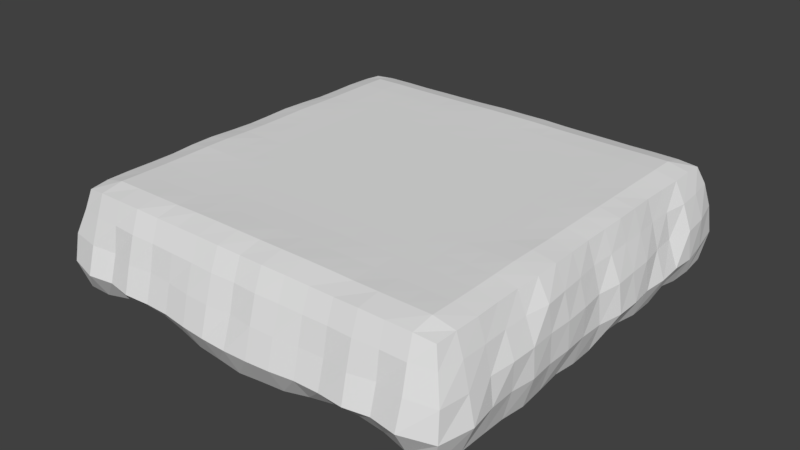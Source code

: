 # Source: Island.blend  (saved by Blender 2.78.0; exported with 4.5.12 LTS)
import bpy
from mathutils import Matrix  # noqa: F401  (used for matrix-valued properties, if any)

bpy.ops.wm.read_factory_settings(use_empty=True)
scene = bpy.context.scene
scene.name = 'Scene'

# ---- collections
col_collection_1 = bpy.data.collections.new('Collection 1'); scene.collection.children.link(col_collection_1)

# ---- world
world_world = bpy.data.worlds.new('World'); scene.world = world_world
world_world.color = (0.05088, 0.05088, 0.05088)
world_world.use_sun_shadow = False
world_world.sun_shadow_jitter_overblur = 0.0
world_world.cycles.sampling_method = 'MANUAL'

# ---- meshes
me_plane = bpy.data.meshes.new('Plane')
me_plane.from_pydata([(-1.002, -1.017, -0.01952), (1.002, -1.017, -0.01952), (-1.013, 1.036, -0.03584), (1.013, 1.036, -0.03584), (-0.9712, -0.9744, 0.4688), (0.9712, -0.9744, 0.4688), (-0.9755, 0.973, 0.465), (0.9755, 0.973, 0.465), (-0.8741, -1.022, -0.01484), (-0.75, -1.001, 0.0006373), (-0.626, -0.9972, 0.01143), (-0.5001, -0.9988, 0.006848), (-0.3765, -1.009, -0.01075), (-0.2492, -1.025, -0.0314), (-0.1256, -1.03, -0.03901), (0.0, -1.033, -0.05114), (0.1256, -1.03, -0.03901), (0.2492, -1.025, -0.0314), (0.3765, -1.009, -0.01075), (0.5001, -0.9988, 0.006848), (0.626, -0.9972, 0.01143), (0.75, -1.001, 0.0006373), (0.8741, -1.022, -0.01484), (0.8797, 1.03, -0.02355), (0.7494, 1.029, -0.02436), (0.6245, 1.032, -0.02626), (0.5006, 1.031, -0.02435), (0.3732, 1.033, -0.02975), (0.2495, 1.03, -0.02707), (0.128, 1.046, -0.04304), (0.0, 1.052, -0.05162), (-0.128, 1.046, -0.04304), (-0.2495, 1.03, -0.02707), (-0.3732, 1.033, -0.02975), (-0.5006, 1.031, -0.02435), (-0.6245, 1.032, -0.02626), (-0.7494, 1.029, -0.02436), (-0.8797, 1.03, -0.02355), (-0.8735, -0.9856, 0.4817), (-0.7497, -0.9905, 0.4855), (-0.6245, -0.9906, 0.4866), (-0.4998, -0.986, 0.4815), (-0.375, -0.9846, 0.4806), (-0.25, -0.9859, 0.4824), (-0.125, -0.9885, 0.4831), (1.156e-05, -0.9848, 0.48), (0.125, -0.9885, 0.4831), (0.25, -0.9859, 0.4824), (0.375, -0.9846, 0.4806), (0.4998, -0.986, 0.4815), (0.6245, -0.9906, 0.4866), (0.7497, -0.9905, 0.4855), (0.8735, -0.9856, 0.4817), (0.8742, 0.9778, 0.4728), (0.7501, 0.9801, 0.473), (0.6249, 0.9779, 0.4729), (0.5001, 0.9808, 0.4733), (0.375, 0.9814, 0.4739), (0.25, 0.9812, 0.4754), (0.1249, 0.9841, 0.478), (0.0, 0.9826, 0.4778), (-0.1249, 0.9841, 0.478), (-0.25, 0.9812, 0.4754), (-0.375, 0.9814, 0.4739), (-0.5001, 0.9808, 0.4733), (-0.6249, 0.9779, 0.4729), (-0.7501, 0.9801, 0.473), (-0.8742, 0.9778, 0.4728), (-1.025, 0.8904, -0.03838), (-1.028, 0.7534, -0.0275), (-1.018, 0.6261, -0.00835), (-1.032, 0.502, -0.02793), (-1.029, 0.3751, -0.03347), (-1.021, 0.2494, -0.01634), (-1.017, 0.1247, -0.01309), (-1.026, 0.000734, -0.03318), (-1.028, -0.1243, -0.03295), (-1.024, -0.2496, -0.02), (-1.028, -0.3736, -0.03014), (-1.035, -0.5003, -0.03321), (-1.024, -0.6253, -0.02755), (-1.023, -0.751, -0.02598), (-1.024, -0.8833, -0.0237), (1.024, -0.8833, -0.0237), (1.023, -0.751, -0.02598), (1.024, -0.6253, -0.02755), (1.035, -0.5003, -0.03321), (1.028, -0.3736, -0.03014), (1.024, -0.2496, -0.02), (1.028, -0.1243, -0.03295), (1.026, 0.000734, -0.03318), (1.017, 0.1247, -0.01309), (1.021, 0.2494, -0.01634), (1.029, 0.3751, -0.03347), (1.032, 0.502, -0.02793), (1.018, 0.6261, -0.00835), (1.028, 0.7534, -0.0275), (1.025, 0.8904, -0.03838), (-0.9775, 0.8731, 0.473), (-0.9821, 0.7499, 0.4742), (-0.9785, 0.625, 0.4746), (-0.9766, 0.5, 0.4754), (-0.9816, 0.3751, 0.4791), (-0.9853, 0.2501, 0.4815), (-0.9826, 0.125, 0.4792), (-0.9808, 7.046e-05, 0.4778), (-0.9851, -0.1251, 0.4795), (-0.9895, -0.2506, 0.4832), (-0.99, -0.3758, 0.4813), (-0.9809, -0.5, 0.4792), (-0.9806, -0.6249, 0.4787), (-0.9831, -0.7499, 0.4782), (-0.9802, -0.8744, 0.4775), (0.9802, -0.8744, 0.4775), (0.9831, -0.7499, 0.4782), (0.9806, -0.6249, 0.4787), (0.9809, -0.5, 0.4792), (0.99, -0.3758, 0.4813), (0.9895, -0.2506, 0.4832), (0.9851, -0.1251, 0.4795), (0.9808, 7.046e-05, 0.4778), (0.9826, 0.125, 0.4792), (0.9853, 0.2501, 0.4815), (0.9816, 0.3751, 0.4791), (0.9766, 0.5, 0.4754), (0.9785, 0.625, 0.4746), (0.9821, 0.7499, 0.4742), (0.9775, 0.8731, 0.473), (-0.8748, -0.8764, 0.5015), (-0.8753, -0.7503, 0.5004), (-0.875, -0.625, 0.5002), (-0.8751, -0.5, 0.5015), (-0.8752, -0.3751, 0.5037), (-0.877, -0.2502, 0.5033), (-0.8755, -0.125, 0.5003), (-0.8746, 2.883e-05, 0.4995), (-0.8752, 0.125, 0.5001), (-0.8763, 0.25, 0.5011), (-0.8752, 0.375, 0.5001), (-0.8737, 0.5, 0.4987), (-0.8739, 0.625, 0.4987), (-0.8743, 0.75, 0.4989), (-0.8735, 0.8731, 0.4972), (-0.7501, -0.8774, 0.5026), (-0.7501, -0.7503, 0.5005), (-0.7502, -0.625, 0.5002), (-0.7502, -0.5, 0.5006), (-0.7501, -0.375, 0.5016), (-0.7504, -0.25, 0.5008), (-0.7501, -0.125, 0.5002), (-0.7501, 3.824e-06, 0.5002), (-0.7501, 0.125, 0.5002), (-0.7503, 0.25, 0.5003), (-0.7502, 0.375, 0.5002), (-0.75, 0.5, 0.5), (-0.7501, 0.625, 0.5001), (-0.75, 0.75, 0.5001), (-0.75, 0.8739, 0.4985), (-0.6248, -0.8778, 0.5033), (-0.625, -0.7504, 0.5005), (-0.625, -0.625, 0.5), (-0.625, -0.5, 0.5), (-0.625, -0.375, 0.5002), (-0.625, -0.25, 0.5), (-0.625, -0.125, 0.5), (-0.625, 0.0, 0.5), (-0.625, 0.125, 0.5), (-0.625, 0.25, 0.5), (-0.625, 0.375, 0.5), (-0.625, 0.5, 0.5), (-0.625, 0.625, 0.5), (-0.625, 0.75, 0.5), (-0.625, 0.8733, 0.4982), (-0.5, -0.8757, 0.5022), (-0.5, -0.7501, 0.5006), (-0.5, -0.625, 0.5), (-0.5, -0.5, 0.5), (-0.5, -0.375, 0.5), (-0.5, -0.25, 0.5), (-0.5, -0.125, 0.5), (-0.5, 0.0, 0.5), (-0.5, 0.125, 0.5), (-0.5, 0.25, 0.5), (-0.5, 0.375, 0.5), (-0.5, 0.5, 0.5), (-0.5, 0.625, 0.5), (-0.5, 0.75, 0.5001), (-0.5, 0.8738, 0.4984), (-0.375, -0.8752, 0.5044), (-0.375, -0.7501, 0.5018), (-0.375, -0.625, 0.5002), (-0.375, -0.5, 0.5), (-0.375, -0.375, 0.5), (-0.375, -0.25, 0.5), (-0.375, -0.125, 0.5), (-0.375, 0.0, 0.5), (-0.375, 0.125, 0.5), (-0.375, 0.25, 0.5), (-0.375, 0.375, 0.5), (-0.375, 0.5, 0.5), (-0.375, 0.625, 0.5), (-0.375, 0.75, 0.5002), (-0.375, 0.874, 0.4989), (-0.25, -0.8759, 0.5059), (-0.25, -0.7502, 0.5022), (-0.25, -0.625, 0.5002), (-0.25, -0.5, 0.5), (-0.25, -0.375, 0.5), (-0.25, -0.25, 0.5), (-0.25, -0.125, 0.5), (-0.25, 0.0, 0.5), (-0.25, 0.125, 0.5), (-0.25, 0.25, 0.5), (-0.25, 0.375, 0.5), (-0.25, 0.5, 0.5), (-0.25, 0.625, 0.5001), (-0.25, 0.75, 0.5005), (-0.25, 0.8741, 0.5), (-0.125, -0.8767, 0.5061), (-0.125, -0.7503, 0.5027), (-0.125, -0.625, 0.5004), (-0.125, -0.5, 0.5), (-0.125, -0.375, 0.5), (-0.125, -0.25, 0.5), (-0.125, -0.125, 0.5), (-0.125, 0.0, 0.5), (-0.125, 0.125, 0.5), (-0.125, 0.25, 0.5), (-0.125, 0.375, 0.5), (-0.125, 0.5, 0.5), (-0.125, 0.625, 0.5), (-0.125, 0.7502, 0.5007), (-0.125, 0.8754, 0.5016), (2.638e-05, -0.8747, 0.5043), (1.354e-05, -0.7499, 0.5027), (2.553e-06, -0.625, 0.5006), (1.136e-07, -0.5, 0.5), (0.0, -0.375, 0.5), (0.0, -0.25, 0.5), (0.0, -0.125, 0.5), (0.0, 0.0, 0.5), (0.0, 0.125, 0.5), (0.0, 0.25, 0.5), (0.0, 0.375, 0.5), (0.0, 0.5, 0.5), (0.0, 0.625, 0.5002), (0.0, 0.75, 0.5013), (0.0, 0.8744, 0.5023), (0.125, -0.8767, 0.5061), (0.125, -0.7503, 0.5027), (0.125, -0.625, 0.5004), (0.125, -0.5, 0.5), (0.125, -0.375, 0.5), (0.125, -0.25, 0.5), (0.125, -0.125, 0.5), (0.125, 0.0, 0.5), (0.125, 0.125, 0.5), (0.125, 0.25, 0.5), (0.125, 0.375, 0.5), (0.125, 0.5, 0.5), (0.125, 0.625, 0.5), (0.125, 0.7502, 0.5007), (0.125, 0.8754, 0.5016), (0.25, -0.8759, 0.5059), (0.25, -0.7502, 0.5022), (0.25, -0.625, 0.5002), (0.25, -0.5, 0.5), (0.25, -0.375, 0.5), (0.25, -0.25, 0.5), (0.25, -0.125, 0.5), (0.25, 0.0, 0.5), (0.25, 0.125, 0.5), (0.25, 0.25, 0.5), (0.25, 0.375, 0.5), (0.25, 0.5, 0.5), (0.25, 0.625, 0.5001), (0.25, 0.75, 0.5005), (0.25, 0.8741, 0.5), (0.375, -0.8752, 0.5044), (0.375, -0.7501, 0.5018), (0.375, -0.625, 0.5002), (0.375, -0.5, 0.5), (0.375, -0.375, 0.5), (0.375, -0.25, 0.5), (0.375, -0.125, 0.5), (0.375, 0.0, 0.5), (0.375, 0.125, 0.5), (0.375, 0.25, 0.5), (0.375, 0.375, 0.5), (0.375, 0.5, 0.5), (0.375, 0.625, 0.5), (0.375, 0.75, 0.5002), (0.375, 0.874, 0.4989), (0.5, -0.8757, 0.5022), (0.5, -0.7501, 0.5006), (0.5, -0.625, 0.5), (0.5, -0.5, 0.5), (0.5, -0.375, 0.5), (0.5, -0.25, 0.5), (0.5, -0.125, 0.5), (0.5, 0.0, 0.5), (0.5, 0.125, 0.5), (0.5, 0.25, 0.5), (0.5, 0.375, 0.5), (0.5, 0.5, 0.5), (0.5, 0.625, 0.5), (0.5, 0.75, 0.5001), (0.5, 0.8738, 0.4984), (0.6248, -0.8778, 0.5033), (0.625, -0.7504, 0.5005), (0.625, -0.625, 0.5), (0.625, -0.5, 0.5), (0.625, -0.375, 0.5002), (0.625, -0.25, 0.5), (0.625, -0.125, 0.5), (0.625, 0.0, 0.5), (0.625, 0.125, 0.5), (0.625, 0.25, 0.5), (0.625, 0.375, 0.5), (0.625, 0.5, 0.5), (0.625, 0.625, 0.5), (0.625, 0.75, 0.5), (0.625, 0.8733, 0.4982), (0.7501, -0.8774, 0.5026), (0.7501, -0.7503, 0.5005), (0.7502, -0.625, 0.5002), (0.7502, -0.5, 0.5006), (0.7501, -0.375, 0.5016), (0.7504, -0.25, 0.5008), (0.7501, -0.125, 0.5002), (0.7501, 3.824e-06, 0.5002), (0.7501, 0.125, 0.5002), (0.7503, 0.25, 0.5003), (0.7502, 0.375, 0.5002), (0.75, 0.5, 0.5), (0.7501, 0.625, 0.5001), (0.75, 0.75, 0.5001), (0.75, 0.8739, 0.4985), (0.8748, -0.8764, 0.5015), (0.8753, -0.7503, 0.5004), (0.875, -0.625, 0.5002), (0.8751, -0.5, 0.5015), (0.8752, -0.3751, 0.5037), (0.877, -0.2502, 0.5033), (0.8755, -0.125, 0.5003), (0.8746, 2.883e-05, 0.4995), (0.8752, 0.125, 0.5001), (0.8763, 0.25, 0.5011), (0.8752, 0.375, 0.5001), (0.8737, 0.5, 0.4987), (0.8739, 0.625, 0.4987), (0.8743, 0.75, 0.4989), (0.8735, 0.8731, 0.4972), (-0.8821, 0.882, -0.03482), (-0.8816, 0.7508, -0.01889), (-0.8767, 0.6251, -0.005038), (-0.8814, 0.5004, -0.01807), (-0.8833, 0.3749, -0.03602), (-0.8799, 0.2499, -0.03764), (-0.8783, 0.1249, -0.025), (-0.8826, 0.0001804, -0.03642), (-0.8836, -0.1248, -0.04146), (-0.8805, -0.25, -0.0338), (-0.8835, -0.3746, -0.04259), (-0.8841, -0.5002, -0.04864), (-0.8827, -0.625, -0.04627), (-0.8816, -0.7501, -0.03614), (-0.8801, -0.8798, -0.01994), (-0.75, 0.8817, -0.02257), (-0.7501, 0.7502, -0.01755), (-0.75, 0.625, -0.02063), (-0.75, 0.5, -0.03597), (-0.7503, 0.375, -0.04341), (-0.7504, 0.25, -0.04355), (-0.7501, 0.125, -0.04071), (-0.7503, 0.0, -0.03895), (-0.7504, -0.125, -0.04395), (-0.7502, -0.25, -0.04323), (-0.7504, -0.375, -0.04147), (-0.7504, -0.5, -0.044), (-0.7504, -0.625, -0.04191), (-0.7504, -0.7502, -0.0348), (-0.75, -0.8769, -0.02151), (-0.6249, 0.8816, -0.02035), (-0.625, 0.75, -0.0345), (-0.625, 0.625, -0.03535), (-0.625, 0.5, -0.04014), (-0.625, 0.375, -0.03706), (-0.625, 0.25, -0.03125), (-0.625, 0.125, -0.03669), (-0.625, 0.0, -0.0402), (-0.625, -0.125, -0.03979), (-0.625, -0.25, -0.03486), (-0.625, -0.375, -0.02743), (-0.625, -0.5, -0.0313), (-0.625, -0.625, -0.03666), (-0.625, -0.7504, -0.0389), (-0.625, -0.8753, -0.0265), (-0.5002, 0.8808, -0.02594), (-0.5, 0.7502, -0.03374), (-0.5, 0.625, -0.03374), (-0.5, 0.5, -0.0417), (-0.5, 0.375, -0.04276), (-0.5, 0.25, -0.03355), (-0.5, 0.125, -0.03264), (-0.5, 0.0, -0.04225), (-0.5, -0.125, -0.03993), (-0.5, -0.25, -0.03462), (-0.5, -0.375, -0.03797), (-0.5, -0.5, -0.03814), (-0.5, -0.625, -0.03964), (-0.5, -0.75, -0.03884), (-0.5, -0.8761, -0.01804), (-0.3749, 0.8815, -0.03402), (-0.375, 0.7501, -0.0398), (-0.375, 0.625, -0.03742), (-0.375, 0.5, -0.04314), (-0.375, 0.375, -0.04565), (-0.375, 0.25, -0.04069), (-0.375, 0.125, -0.04058), (-0.375, 0.0, -0.04422), (-0.375, -0.125, -0.04501), (-0.375, -0.25, -0.04011), (-0.375, -0.375, -0.04377), (-0.375, -0.5, -0.03841), (-0.375, -0.625, -0.03458), (-0.375, -0.7504, -0.04629), (-0.3755, -0.8781, -0.03575), (-0.2498, 0.8812, -0.02154), (-0.25, 0.75, -0.03139), (-0.25, 0.625, -0.0261), (-0.25, 0.5, -0.03785), (-0.25, 0.375, -0.0466), (-0.25, 0.25, -0.04026), (-0.25, 0.125, -0.03419), (-0.25, 0.0, -0.03403), (-0.25, -0.125, -0.0404), (-0.25, -0.25, -0.04059), (-0.25, -0.375, -0.04122), (-0.25, -0.5, -0.03701), (-0.25, -0.625, -0.02816), (-0.25, -0.7503, -0.04385), (-0.2498, -0.882, -0.04486), (-0.1257, 0.8826, -0.01703), (-0.125, 0.75, -0.02004), (-0.125, 0.625, -0.02769), (-0.125, 0.5, -0.04072), (-0.125, 0.375, -0.0382), (-0.125, 0.25, -0.04109), (-0.125, 0.125, -0.03594), (-0.125, 0.0, -0.04178), (-0.125, -0.125, -0.04393), (-0.125, -0.25, -0.02991), (-0.125, -0.375, -0.01755), (-0.125, -0.5, -0.02899), (-0.125, -0.625, -0.0398), (-0.125, -0.7502, -0.04172), (-0.1252, -0.8815, -0.04019), (0.0, 0.8848, -0.02168), (0.0, 0.75, -0.02571), (0.0, 0.625, -0.0236), (0.0, 0.5, -0.03088), (0.0, 0.375, -0.02114), (0.0, 0.25, -0.02899), (0.0, 0.125, -0.02329), (0.0, 0.0, -0.0416), (0.0, -0.125, -0.04287), (0.0, -0.25, -0.0154), (0.0, -0.375, -0.007945), (0.0, -0.5, -0.0324), (0.0, -0.625, -0.04279), (0.0, -0.7504, -0.03177), (0.0, -0.8829, -0.04309), (0.1257, 0.8826, -0.01703), (0.125, 0.75, -0.02004), (0.125, 0.625, -0.02769), (0.125, 0.5, -0.04072), (0.125, 0.375, -0.0382), (0.125, 0.25, -0.04109), (0.125, 0.125, -0.03594), (0.125, 0.0, -0.04178), (0.125, -0.125, -0.04393), (0.125, -0.25, -0.02991), (0.125, -0.375, -0.01755), (0.125, -0.5, -0.02899), (0.125, -0.625, -0.0398), (0.125, -0.7502, -0.04172), (0.1252, -0.8815, -0.04019), (0.2498, 0.8812, -0.02154), (0.25, 0.75, -0.03139), (0.25, 0.625, -0.0261), (0.25, 0.5, -0.03785), (0.25, 0.375, -0.0466), (0.25, 0.25, -0.04026), (0.25, 0.125, -0.03419), (0.25, 0.0, -0.03403), (0.25, -0.125, -0.0404), (0.25, -0.25, -0.04059), (0.25, -0.375, -0.04122), (0.25, -0.5, -0.03701), (0.25, -0.625, -0.02816), (0.25, -0.7503, -0.04385), (0.2498, -0.882, -0.04486), (0.3749, 0.8815, -0.03402), (0.375, 0.7501, -0.0398), (0.375, 0.625, -0.03742), (0.375, 0.5, -0.04314), (0.375, 0.375, -0.04565), (0.375, 0.25, -0.04069), (0.375, 0.125, -0.04058), (0.375, 0.0, -0.04422), (0.375, -0.125, -0.04501), (0.375, -0.25, -0.04011), (0.375, -0.375, -0.04377), (0.375, -0.5, -0.03841), (0.375, -0.625, -0.03458), (0.375, -0.7504, -0.04629), (0.3755, -0.8781, -0.03575), (0.5002, 0.8808, -0.02594), (0.5, 0.7502, -0.03374), (0.5, 0.625, -0.03374), (0.5, 0.5, -0.0417), (0.5, 0.375, -0.04276), (0.5, 0.25, -0.03355), (0.5, 0.125, -0.03264), (0.5, 0.0, -0.04225), (0.5, -0.125, -0.03993), (0.5, -0.25, -0.03462), (0.5, -0.375, -0.03797), (0.5, -0.5, -0.03814), (0.5, -0.625, -0.03964), (0.5, -0.75, -0.03884), (0.5, -0.8761, -0.01804), (0.6249, 0.8816, -0.02035), (0.625, 0.75, -0.0345), (0.625, 0.625, -0.03535), (0.625, 0.5, -0.04014), (0.625, 0.375, -0.03706), (0.625, 0.25, -0.03125), (0.625, 0.125, -0.03669), (0.625, 0.0, -0.0402), (0.625, -0.125, -0.03979), (0.625, -0.25, -0.03486), (0.625, -0.375, -0.02743), (0.625, -0.5, -0.0313), (0.625, -0.625, -0.03666), (0.625, -0.7504, -0.0389), (0.625, -0.8753, -0.0265), (0.75, 0.8817, -0.02257), (0.7501, 0.7502, -0.01755), (0.75, 0.625, -0.02063), (0.75, 0.5, -0.03597), (0.7503, 0.375, -0.04341), (0.7504, 0.25, -0.04355), (0.7501, 0.125, -0.04071), (0.7503, 0.0, -0.03895), (0.7504, -0.125, -0.04395), (0.7502, -0.25, -0.04323), (0.7504, -0.375, -0.04147), (0.7504, -0.5, -0.044), (0.7504, -0.625, -0.04191), (0.7504, -0.7502, -0.0348), (0.75, -0.8769, -0.02151), (0.8821, 0.882, -0.03482), (0.8816, 0.7508, -0.01889), (0.8767, 0.6251, -0.005038), (0.8814, 0.5004, -0.01807), (0.8833, 0.3749, -0.03602), (0.8799, 0.2499, -0.03764), (0.8783, 0.1249, -0.025), (0.8826, 0.0001804, -0.03642), (0.8836, -0.1248, -0.04146), (0.8805, -0.25, -0.0338), (0.8835, -0.3746, -0.04259), (0.8841, -0.5002, -0.04864), (0.8827, -0.625, -0.04627), (0.8816, -0.7501, -0.03614), (0.8801, -0.8798, -0.01994), (1.04, 1.061, 0.1145), (1.032, 1.034, 0.2596), (1.007, 1.008, 0.377), (0.9964, -0.9969, 0.374), (1.034, -1.033, 0.2518), (1.045, -1.053, 0.1146), (-1.045, -1.053, 0.1146), (-1.034, -1.033, 0.2518), (-0.9964, -0.9969, 0.374), (-1.007, 1.008, 0.377), (-1.032, 1.034, 0.2596), (-1.04, 1.061, 0.1145), (-0.8849, -1.099, 0.1136), (-0.8863, -1.059, 0.2501), (-0.878, -1.021, 0.376), (-0.7531, -1.079, 0.1143), (-0.7518, -1.041, 0.2484), (-0.7501, -1.022, 0.3771), (-0.6297, -1.099, 0.1116), (-0.6276, -1.066, 0.2462), (-0.625, -1.03, 0.3776), (-0.5002, -1.087, 0.1087), (-0.5002, -1.05, 0.2465), (-0.5, -1.024, 0.3754), (-0.3754, -1.09, 0.1094), (-0.3748, -1.056, 0.2464), (-0.3749, -1.026, 0.3747), (-0.2499, -1.103, 0.1045), (-0.2501, -1.069, 0.2448), (-0.2501, -1.028, 0.3749), (-0.1272, -1.11, 0.1014), (-0.1264, -1.072, 0.2439), (-0.1254, -1.033, 0.3751), (0.0, -1.108, 0.09526), (0.0, -1.058, 0.2437), (1.688e-06, -1.026, 0.3739), (0.1272, -1.11, 0.1014), (0.1264, -1.072, 0.2439), (0.1254, -1.033, 0.3751), (0.2499, -1.103, 0.1045), (0.2501, -1.069, 0.2448), (0.2501, -1.028, 0.3749), (0.3754, -1.09, 0.1094), (0.3748, -1.056, 0.2464), (0.3749, -1.026, 0.3747), (0.5002, -1.087, 0.1087), (0.5002, -1.05, 0.2465), (0.5, -1.024, 0.3754), (0.6297, -1.099, 0.1116), (0.6276, -1.066, 0.2462), (0.625, -1.03, 0.3776), (0.7531, -1.079, 0.1143), (0.7518, -1.041, 0.2484), (0.7501, -1.022, 0.3771), (0.8849, -1.099, 0.1136), (0.8863, -1.059, 0.2501), (0.878, -1.021, 0.376), (0.8861, 1.09, 0.1214), (0.8849, 1.061, 0.2564), (0.882, 1.03, 0.3756), (0.751, 1.08, 0.1158), (0.7515, 1.05, 0.2502), (0.7506, 1.025, 0.3733), (0.6258, 1.092, 0.1154), (0.6258, 1.065, 0.2527), (0.6251, 1.026, 0.374), (0.5002, 1.099, 0.1158), (0.4997, 1.072, 0.2538), (0.5001, 1.032, 0.3747), (0.3705, 1.089, 0.1138), (0.3723, 1.06, 0.2506), (0.3747, 1.029, 0.3739), (0.2498, 1.07, 0.1178), (0.25, 1.052, 0.2502), (0.25, 1.026, 0.3737), (0.1288, 1.095, 0.1137), (0.1261, 1.068, 0.2507), (0.125, 1.031, 0.3752), (0.0, 1.094, 0.1094), (0.0, 1.056, 0.2497), (0.0, 1.025, 0.3743), (-0.1288, 1.095, 0.1137), (-0.1261, 1.068, 0.2507), (-0.125, 1.031, 0.3752), (-0.2498, 1.07, 0.1178), (-0.25, 1.052, 0.2502), (-0.25, 1.026, 0.3737), (-0.3705, 1.089, 0.1138), (-0.3723, 1.06, 0.2506), (-0.3747, 1.029, 0.3739), (-0.5002, 1.099, 0.1158), (-0.4997, 1.072, 0.2538), (-0.5001, 1.032, 0.3747), (-0.6258, 1.092, 0.1154), (-0.6258, 1.065, 0.2527), (-0.6251, 1.026, 0.374), (-0.751, 1.08, 0.1158), (-0.7515, 1.05, 0.2502), (-0.7506, 1.025, 0.3733), (-0.8861, 1.09, 0.1214), (-0.8849, 1.061, 0.2564), (-0.882, 1.03, 0.3756), (-1.072, 0.8927, 0.1122), (-1.067, 0.8875, 0.2547), (-1.025, 0.8821, 0.3748), (-1.093, 0.7516, 0.1096), (-1.078, 0.7509, 0.2506), (-1.033, 0.7504, 0.3739), (-1.091, 0.6255, 0.1169), (-1.04, 0.6248, 0.2491), (-1.013, 0.625, 0.3737), (-1.094, 0.5015, 0.1118), (-1.047, 0.4999, 0.2491), (-1.01, 0.5, 0.3737), (-1.083, 0.3744, 0.1113), (-1.066, 0.3736, 0.2512), (-1.02, 0.3747, 0.3754), (-1.097, 0.2486, 0.1153), (-1.071, 0.2495, 0.255), (-1.022, 0.2501, 0.3775), (-1.096, 0.1236, 0.1147), (-1.076, 0.1241, 0.2551), (-1.024, 0.1249, 0.3762), (-1.067, -0.000938, 0.1115), (-1.053, -0.000577, 0.2533), (-1.017, -0.000122, 0.3751), (-1.065, -0.1254, 0.1144), (-1.064, -0.1234, 0.2533), (-1.029, -0.1246, 0.3756), (-1.073, -0.251, 0.1173), (-1.068, -0.2501, 0.2526), (-1.038, -0.2513, 0.3774), (-1.068, -0.3745, 0.1147), (-1.065, -0.3751, 0.2548), (-1.047, -0.3773, 0.3778), (-1.078, -0.5009, 0.1161), (-1.07, -0.5001, 0.2555), (-1.024, -0.5006, 0.3765), (-1.061, -0.626, 0.1182), (-1.065, -0.6253, 0.2537), (-1.019, -0.625, 0.3758), (-1.063, -0.7509, 0.1173), (-1.048, -0.7506, 0.2493), (-1.019, -0.7502, 0.3744), (-1.082, -0.8878, 0.1148), (-1.051, -0.8856, 0.2491), (-1.016, -0.878, 0.3743), (1.082, -0.8878, 0.1148), (1.051, -0.8856, 0.2491), (1.016, -0.878, 0.3743), (1.063, -0.7509, 0.1173), (1.048, -0.7506, 0.2493), (1.019, -0.7502, 0.3744), (1.061, -0.626, 0.1182), (1.065, -0.6253, 0.2537), (1.019, -0.625, 0.3758), (1.078, -0.5009, 0.1161), (1.07, -0.5001, 0.2555), (1.024, -0.5006, 0.3765), (1.068, -0.3745, 0.1147), (1.065, -0.3751, 0.2548), (1.047, -0.3773, 0.3778), (1.073, -0.251, 0.1173), (1.068, -0.2501, 0.2526), (1.038, -0.2513, 0.3774), (1.065, -0.1254, 0.1144), (1.064, -0.1234, 0.2533), (1.029, -0.1246, 0.3756), (1.067, -0.000938, 0.1115), (1.053, -0.000577, 0.2533), (1.017, -0.000122, 0.3751), (1.096, 0.1236, 0.1147), (1.076, 0.1241, 0.2551), (1.024, 0.1249, 0.3762), (1.097, 0.2486, 0.1153), (1.071, 0.2495, 0.255), (1.022, 0.2501, 0.3775), (1.083, 0.3744, 0.1113), (1.066, 0.3736, 0.2512), (1.02, 0.3747, 0.3754), (1.094, 0.5015, 0.1118), (1.047, 0.4999, 0.2491), (1.01, 0.5, 0.3737), (1.091, 0.6255, 0.1169), (1.04, 0.6248, 0.2491), (1.013, 0.625, 0.3737), (1.093, 0.7516, 0.1096), (1.078, 0.7509, 0.2506), (1.033, 0.7504, 0.3739), (1.072, 0.8927, 0.1122), (1.067, 0.8875, 0.2547), (1.025, 0.8821, 0.3748)], [], [(563, 23, 3, 97), (352, 127, 7, 53), (769, 580, 7, 127), (724, 586, 4, 112), (679, 587, 6, 67), (634, 581, 5, 52), (586, 592, 38, 4), (592, 595, 39, 38), (595, 598, 40, 39), (598, 601, 41, 40), (601, 604, 42, 41), (604, 607, 43, 42), (607, 610, 44, 43), (610, 613, 45, 44), (613, 616, 46, 45), (616, 619, 47, 46), (619, 622, 48, 47), (622, 625, 49, 48), (625, 628, 50, 49), (628, 631, 51, 50), (631, 634, 52, 51), (580, 637, 53, 7), (637, 640, 54, 53), (640, 643, 55, 54), (643, 646, 56, 55), (646, 649, 57, 56), (649, 652, 58, 57), (652, 655, 59, 58), (655, 658, 60, 59), (658, 661, 61, 60), (661, 664, 62, 61), (664, 667, 63, 62), (667, 670, 64, 63), (670, 673, 65, 64), (673, 676, 66, 65), (676, 679, 67, 66), (98, 142, 67, 6), (142, 157, 66, 67), (157, 172, 65, 66), (172, 187, 64, 65), (187, 202, 63, 64), (202, 217, 62, 63), (217, 232, 61, 62), (232, 247, 60, 61), (247, 262, 59, 60), (262, 277, 58, 59), (277, 292, 57, 58), (292, 307, 56, 57), (307, 322, 55, 56), (322, 337, 54, 55), (337, 352, 53, 54), (68, 2, 37, 353), (353, 37, 36, 368), (368, 36, 35, 383), (383, 35, 34, 398), (398, 34, 33, 413), (413, 33, 32, 428), (428, 32, 31, 443), (443, 31, 30, 458), (458, 30, 29, 473), (473, 29, 28, 488), (488, 28, 27, 503), (503, 27, 26, 518), (518, 26, 25, 533), (533, 25, 24, 548), (548, 24, 23, 563), (21, 562, 577, 22), (562, 561, 576, 577), (561, 560, 575, 576), (560, 559, 574, 575), (559, 558, 573, 574), (558, 557, 572, 573), (557, 556, 571, 572), (556, 555, 570, 571), (555, 554, 569, 570), (554, 553, 568, 569), (553, 552, 567, 568), (552, 551, 566, 567), (551, 550, 565, 566), (550, 549, 564, 565), (549, 548, 563, 564), (20, 547, 562, 21), (547, 546, 561, 562), (546, 545, 560, 561), (545, 544, 559, 560), (544, 543, 558, 559), (543, 542, 557, 558), (542, 541, 556, 557), (541, 540, 555, 556), (540, 539, 554, 555), (539, 538, 553, 554), (538, 537, 552, 553), (537, 536, 551, 552), (536, 535, 550, 551), (535, 534, 549, 550), (534, 533, 548, 549), (19, 532, 547, 20), (532, 531, 546, 547), (531, 530, 545, 546), (530, 529, 544, 545), (529, 528, 543, 544), (528, 527, 542, 543), (527, 526, 541, 542), (526, 525, 540, 541), (525, 524, 539, 540), (524, 523, 538, 539), (523, 522, 537, 538), (522, 521, 536, 537), (521, 520, 535, 536), (520, 519, 534, 535), (519, 518, 533, 534), (18, 517, 532, 19), (517, 516, 531, 532), (516, 515, 530, 531), (515, 514, 529, 530), (514, 513, 528, 529), (513, 512, 527, 528), (512, 511, 526, 527), (511, 510, 525, 526), (510, 509, 524, 525), (509, 508, 523, 524), (508, 507, 522, 523), (507, 506, 521, 522), (506, 505, 520, 521), (505, 504, 519, 520), (504, 503, 518, 519), (17, 502, 517, 18), (502, 501, 516, 517), (501, 500, 515, 516), (500, 499, 514, 515), (499, 498, 513, 514), (498, 497, 512, 513), (497, 496, 511, 512), (496, 495, 510, 511), (495, 494, 509, 510), (494, 493, 508, 509), (493, 492, 507, 508), (492, 491, 506, 507), (491, 490, 505, 506), (490, 489, 504, 505), (489, 488, 503, 504), (16, 487, 502, 17), (487, 486, 501, 502), (486, 485, 500, 501), (485, 484, 499, 500), (484, 483, 498, 499), (483, 482, 497, 498), (482, 481, 496, 497), (481, 480, 495, 496), (480, 479, 494, 495), (479, 478, 493, 494), (478, 477, 492, 493), (477, 476, 491, 492), (476, 475, 490, 491), (475, 474, 489, 490), (474, 473, 488, 489), (15, 472, 487, 16), (472, 471, 486, 487), (471, 470, 485, 486), (470, 469, 484, 485), (469, 468, 483, 484), (468, 467, 482, 483), (467, 466, 481, 482), (466, 465, 480, 481), (465, 464, 479, 480), (464, 463, 478, 479), (463, 462, 477, 478), (462, 461, 476, 477), (461, 460, 475, 476), (460, 459, 474, 475), (459, 458, 473, 474), (14, 457, 472, 15), (457, 456, 471, 472), (456, 455, 470, 471), (455, 454, 469, 470), (454, 453, 468, 469), (453, 452, 467, 468), (452, 451, 466, 467), (451, 450, 465, 466), (450, 449, 464, 465), (449, 448, 463, 464), (448, 447, 462, 463), (447, 446, 461, 462), (446, 445, 460, 461), (445, 444, 459, 460), (444, 443, 458, 459), (13, 442, 457, 14), (442, 441, 456, 457), (441, 440, 455, 456), (440, 439, 454, 455), (439, 438, 453, 454), (438, 437, 452, 453), (437, 436, 451, 452), (436, 435, 450, 451), (435, 434, 449, 450), (434, 433, 448, 449), (433, 432, 447, 448), (432, 431, 446, 447), (431, 430, 445, 446), (430, 429, 444, 445), (429, 428, 443, 444), (12, 427, 442, 13), (427, 426, 441, 442), (426, 425, 440, 441), (425, 424, 439, 440), (424, 423, 438, 439), (423, 422, 437, 438), (422, 421, 436, 437), (421, 420, 435, 436), (420, 419, 434, 435), (419, 418, 433, 434), (418, 417, 432, 433), (417, 416, 431, 432), (416, 415, 430, 431), (415, 414, 429, 430), (414, 413, 428, 429), (11, 412, 427, 12), (412, 411, 426, 427), (411, 410, 425, 426), (410, 409, 424, 425), (409, 408, 423, 424), (408, 407, 422, 423), (407, 406, 421, 422), (406, 405, 420, 421), (405, 404, 419, 420), (404, 403, 418, 419), (403, 402, 417, 418), (402, 401, 416, 417), (401, 400, 415, 416), (400, 399, 414, 415), (399, 398, 413, 414), (10, 397, 412, 11), (397, 396, 411, 412), (396, 395, 410, 411), (395, 394, 409, 410), (394, 393, 408, 409), (393, 392, 407, 408), (392, 391, 406, 407), (391, 390, 405, 406), (390, 389, 404, 405), (389, 388, 403, 404), (388, 387, 402, 403), (387, 386, 401, 402), (386, 385, 400, 401), (385, 384, 399, 400), (384, 383, 398, 399), (9, 382, 397, 10), (382, 381, 396, 397), (381, 380, 395, 396), (380, 379, 394, 395), (379, 378, 393, 394), (378, 377, 392, 393), (377, 376, 391, 392), (376, 375, 390, 391), (375, 374, 389, 390), (374, 373, 388, 389), (373, 372, 387, 388), (372, 371, 386, 387), (371, 370, 385, 386), (370, 369, 384, 385), (369, 368, 383, 384), (8, 367, 382, 9), (367, 366, 381, 382), (366, 365, 380, 381), (365, 364, 379, 380), (364, 363, 378, 379), (363, 362, 377, 378), (362, 361, 376, 377), (361, 360, 375, 376), (360, 359, 374, 375), (359, 358, 373, 374), (358, 357, 372, 373), (357, 356, 371, 372), (356, 355, 370, 371), (355, 354, 369, 370), (354, 353, 368, 369), (0, 82, 367, 8), (82, 81, 366, 367), (81, 80, 365, 366), (80, 79, 364, 365), (79, 78, 363, 364), (78, 77, 362, 363), (77, 76, 361, 362), (76, 75, 360, 361), (75, 74, 359, 360), (74, 73, 358, 359), (73, 72, 357, 358), (72, 71, 356, 357), (71, 70, 355, 356), (70, 69, 354, 355), (69, 68, 353, 354), (51, 52, 338, 323), (323, 338, 339, 324), (324, 339, 340, 325), (325, 340, 341, 326), (326, 341, 342, 327), (327, 342, 343, 328), (328, 343, 344, 329), (329, 344, 345, 330), (330, 345, 346, 331), (331, 346, 347, 332), (332, 347, 348, 333), (333, 348, 349, 334), (334, 349, 350, 335), (335, 350, 351, 336), (336, 351, 352, 337), (50, 51, 323, 308), (308, 323, 324, 309), (309, 324, 325, 310), (310, 325, 326, 311), (311, 326, 327, 312), (312, 327, 328, 313), (313, 328, 329, 314), (314, 329, 330, 315), (315, 330, 331, 316), (316, 331, 332, 317), (317, 332, 333, 318), (318, 333, 334, 319), (319, 334, 335, 320), (320, 335, 336, 321), (321, 336, 337, 322), (49, 50, 308, 293), (293, 308, 309, 294), (294, 309, 310, 295), (295, 310, 311, 296), (296, 311, 312, 297), (297, 312, 313, 298), (298, 313, 314, 299), (299, 314, 315, 300), (300, 315, 316, 301), (301, 316, 317, 302), (302, 317, 318, 303), (303, 318, 319, 304), (304, 319, 320, 305), (305, 320, 321, 306), (306, 321, 322, 307), (48, 49, 293, 278), (278, 293, 294, 279), (279, 294, 295, 280), (280, 295, 296, 281), (281, 296, 297, 282), (282, 297, 298, 283), (283, 298, 299, 284), (284, 299, 300, 285), (285, 300, 301, 286), (286, 301, 302, 287), (287, 302, 303, 288), (288, 303, 304, 289), (289, 304, 305, 290), (290, 305, 306, 291), (291, 306, 307, 292), (47, 48, 278, 263), (263, 278, 279, 264), (264, 279, 280, 265), (265, 280, 281, 266), (266, 281, 282, 267), (267, 282, 283, 268), (268, 283, 284, 269), (269, 284, 285, 270), (270, 285, 286, 271), (271, 286, 287, 272), (272, 287, 288, 273), (273, 288, 289, 274), (274, 289, 290, 275), (275, 290, 291, 276), (276, 291, 292, 277), (46, 47, 263, 248), (248, 263, 264, 249), (249, 264, 265, 250), (250, 265, 266, 251), (251, 266, 267, 252), (252, 267, 268, 253), (253, 268, 269, 254), (254, 269, 270, 255), (255, 270, 271, 256), (256, 271, 272, 257), (257, 272, 273, 258), (258, 273, 274, 259), (259, 274, 275, 260), (260, 275, 276, 261), (261, 276, 277, 262), (45, 46, 248, 233), (233, 248, 249, 234), (234, 249, 250, 235), (235, 250, 251, 236), (236, 251, 252, 237), (237, 252, 253, 238), (238, 253, 254, 239), (239, 254, 255, 240), (240, 255, 256, 241), (241, 256, 257, 242), (242, 257, 258, 243), (243, 258, 259, 244), (244, 259, 260, 245), (245, 260, 261, 246), (246, 261, 262, 247), (44, 45, 233, 218), (218, 233, 234, 219), (219, 234, 235, 220), (220, 235, 236, 221), (221, 236, 237, 222), (222, 237, 238, 223), (223, 238, 239, 224), (224, 239, 240, 225), (225, 240, 241, 226), (226, 241, 242, 227), (227, 242, 243, 228), (228, 243, 244, 229), (229, 244, 245, 230), (230, 245, 246, 231), (231, 246, 247, 232), (43, 44, 218, 203), (203, 218, 219, 204), (204, 219, 220, 205), (205, 220, 221, 206), (206, 221, 222, 207), (207, 222, 223, 208), (208, 223, 224, 209), (209, 224, 225, 210), (210, 225, 226, 211), (211, 226, 227, 212), (212, 227, 228, 213), (213, 228, 229, 214), (214, 229, 230, 215), (215, 230, 231, 216), (216, 231, 232, 217), (42, 43, 203, 188), (188, 203, 204, 189), (189, 204, 205, 190), (190, 205, 206, 191), (191, 206, 207, 192), (192, 207, 208, 193), (193, 208, 209, 194), (194, 209, 210, 195), (195, 210, 211, 196), (196, 211, 212, 197), (197, 212, 213, 198), (198, 213, 214, 199), (199, 214, 215, 200), (200, 215, 216, 201), (201, 216, 217, 202), (41, 42, 188, 173), (173, 188, 189, 174), (174, 189, 190, 175), (175, 190, 191, 176), (176, 191, 192, 177), (177, 192, 193, 178), (178, 193, 194, 179), (179, 194, 195, 180), (180, 195, 196, 181), (181, 196, 197, 182), (182, 197, 198, 183), (183, 198, 199, 184), (184, 199, 200, 185), (185, 200, 201, 186), (186, 201, 202, 187), (40, 41, 173, 158), (158, 173, 174, 159), (159, 174, 175, 160), (160, 175, 176, 161), (161, 176, 177, 162), (162, 177, 178, 163), (163, 178, 179, 164), (164, 179, 180, 165), (165, 180, 181, 166), (166, 181, 182, 167), (167, 182, 183, 168), (168, 183, 184, 169), (169, 184, 185, 170), (170, 185, 186, 171), (171, 186, 187, 172), (39, 40, 158, 143), (143, 158, 159, 144), (144, 159, 160, 145), (145, 160, 161, 146), (146, 161, 162, 147), (147, 162, 163, 148), (148, 163, 164, 149), (149, 164, 165, 150), (150, 165, 166, 151), (151, 166, 167, 152), (152, 167, 168, 153), (153, 168, 169, 154), (154, 169, 170, 155), (155, 170, 171, 156), (156, 171, 172, 157), (38, 39, 143, 128), (128, 143, 144, 129), (129, 144, 145, 130), (130, 145, 146, 131), (131, 146, 147, 132), (132, 147, 148, 133), (133, 148, 149, 134), (134, 149, 150, 135), (135, 150, 151, 136), (136, 151, 152, 137), (137, 152, 153, 138), (138, 153, 154, 139), (139, 154, 155, 140), (140, 155, 156, 141), (141, 156, 157, 142), (4, 38, 128, 112), (112, 128, 129, 111), (111, 129, 130, 110), (110, 130, 131, 109), (109, 131, 132, 108), (108, 132, 133, 107), (107, 133, 134, 106), (106, 134, 135, 105), (105, 135, 136, 104), (104, 136, 137, 103), (103, 137, 138, 102), (102, 138, 139, 101), (101, 139, 140, 100), (100, 140, 141, 99), (99, 141, 142, 98), (587, 682, 98, 6), (682, 685, 99, 98), (685, 688, 100, 99), (688, 691, 101, 100), (691, 694, 102, 101), (694, 697, 103, 102), (697, 700, 104, 103), (700, 703, 105, 104), (703, 706, 106, 105), (706, 709, 107, 106), (709, 712, 108, 107), (712, 715, 109, 108), (715, 718, 110, 109), (718, 721, 111, 110), (721, 724, 112, 111), (581, 727, 113, 5), (727, 730, 114, 113), (730, 733, 115, 114), (733, 736, 116, 115), (736, 739, 117, 116), (739, 742, 118, 117), (742, 745, 119, 118), (745, 748, 120, 119), (748, 751, 121, 120), (751, 754, 122, 121), (754, 757, 123, 122), (757, 760, 124, 123), (760, 763, 125, 124), (763, 766, 126, 125), (766, 769, 127, 126), (52, 5, 113, 338), (338, 113, 114, 339), (339, 114, 115, 340), (340, 115, 116, 341), (341, 116, 117, 342), (342, 117, 118, 343), (343, 118, 119, 344), (344, 119, 120, 345), (345, 120, 121, 346), (346, 121, 122, 347), (347, 122, 123, 348), (348, 123, 124, 349), (349, 124, 125, 350), (350, 125, 126, 351), (351, 126, 127, 352), (22, 577, 83, 1), (577, 576, 84, 83), (576, 575, 85, 84), (575, 574, 86, 85), (574, 573, 87, 86), (573, 572, 88, 87), (572, 571, 89, 88), (571, 570, 90, 89), (570, 569, 91, 90), (569, 568, 92, 91), (568, 567, 93, 92), (567, 566, 94, 93), (566, 565, 95, 94), (565, 564, 96, 95), (564, 563, 97, 96), (96, 97, 767, 764), (764, 767, 768, 765), (765, 768, 769, 766), (95, 96, 764, 761), (761, 764, 765, 762), (762, 765, 766, 763), (94, 95, 761, 758), (758, 761, 762, 759), (759, 762, 763, 760), (93, 94, 758, 755), (755, 758, 759, 756), (756, 759, 760, 757), (92, 93, 755, 752), (752, 755, 756, 753), (753, 756, 757, 754), (91, 92, 752, 749), (749, 752, 753, 750), (750, 753, 754, 751), (90, 91, 749, 746), (746, 749, 750, 747), (747, 750, 751, 748), (89, 90, 746, 743), (743, 746, 747, 744), (744, 747, 748, 745), (88, 89, 743, 740), (740, 743, 744, 741), (741, 744, 745, 742), (87, 88, 740, 737), (737, 740, 741, 738), (738, 741, 742, 739), (86, 87, 737, 734), (734, 737, 738, 735), (735, 738, 739, 736), (85, 86, 734, 731), (731, 734, 735, 732), (732, 735, 736, 733), (84, 85, 731, 728), (728, 731, 732, 729), (729, 732, 733, 730), (83, 84, 728, 725), (725, 728, 729, 726), (726, 729, 730, 727), (1, 83, 725, 583), (583, 725, 726, 582), (582, 726, 727, 581), (81, 82, 722, 719), (719, 722, 723, 720), (720, 723, 724, 721), (80, 81, 719, 716), (716, 719, 720, 717), (717, 720, 721, 718), (79, 80, 716, 713), (713, 716, 717, 714), (714, 717, 718, 715), (78, 79, 713, 710), (710, 713, 714, 711), (711, 714, 715, 712), (77, 78, 710, 707), (707, 710, 711, 708), (708, 711, 712, 709), (76, 77, 707, 704), (704, 707, 708, 705), (705, 708, 709, 706), (75, 76, 704, 701), (701, 704, 705, 702), (702, 705, 706, 703), (74, 75, 701, 698), (698, 701, 702, 699), (699, 702, 703, 700), (73, 74, 698, 695), (695, 698, 699, 696), (696, 699, 700, 697), (72, 73, 695, 692), (692, 695, 696, 693), (693, 696, 697, 694), (71, 72, 692, 689), (689, 692, 693, 690), (690, 693, 694, 691), (70, 71, 689, 686), (686, 689, 690, 687), (687, 690, 691, 688), (69, 70, 686, 683), (683, 686, 687, 684), (684, 687, 688, 685), (68, 69, 683, 680), (680, 683, 684, 681), (681, 684, 685, 682), (2, 68, 680, 589), (589, 680, 681, 588), (588, 681, 682, 587), (36, 37, 677, 674), (674, 677, 678, 675), (675, 678, 679, 676), (35, 36, 674, 671), (671, 674, 675, 672), (672, 675, 676, 673), (34, 35, 671, 668), (668, 671, 672, 669), (669, 672, 673, 670), (33, 34, 668, 665), (665, 668, 669, 666), (666, 669, 670, 667), (32, 33, 665, 662), (662, 665, 666, 663), (663, 666, 667, 664), (31, 32, 662, 659), (659, 662, 663, 660), (660, 663, 664, 661), (30, 31, 659, 656), (656, 659, 660, 657), (657, 660, 661, 658), (29, 30, 656, 653), (653, 656, 657, 654), (654, 657, 658, 655), (28, 29, 653, 650), (650, 653, 654, 651), (651, 654, 655, 652), (27, 28, 650, 647), (647, 650, 651, 648), (648, 651, 652, 649), (26, 27, 647, 644), (644, 647, 648, 645), (645, 648, 649, 646), (25, 26, 644, 641), (641, 644, 645, 642), (642, 645, 646, 643), (24, 25, 641, 638), (638, 641, 642, 639), (639, 642, 643, 640), (23, 24, 638, 635), (635, 638, 639, 636), (636, 639, 640, 637), (3, 23, 635, 578), (578, 635, 636, 579), (579, 636, 637, 580), (21, 22, 632, 629), (629, 632, 633, 630), (630, 633, 634, 631), (20, 21, 629, 626), (626, 629, 630, 627), (627, 630, 631, 628), (19, 20, 626, 623), (623, 626, 627, 624), (624, 627, 628, 625), (18, 19, 623, 620), (620, 623, 624, 621), (621, 624, 625, 622), (17, 18, 620, 617), (617, 620, 621, 618), (618, 621, 622, 619), (16, 17, 617, 614), (614, 617, 618, 615), (615, 618, 619, 616), (15, 16, 614, 611), (611, 614, 615, 612), (612, 615, 616, 613), (14, 15, 611, 608), (608, 611, 612, 609), (609, 612, 613, 610), (13, 14, 608, 605), (605, 608, 609, 606), (606, 609, 610, 607), (12, 13, 605, 602), (602, 605, 606, 603), (603, 606, 607, 604), (11, 12, 602, 599), (599, 602, 603, 600), (600, 603, 604, 601), (10, 11, 599, 596), (596, 599, 600, 597), (597, 600, 601, 598), (9, 10, 596, 593), (593, 596, 597, 594), (594, 597, 598, 595), (8, 9, 593, 590), (590, 593, 594, 591), (591, 594, 595, 592), (0, 8, 590, 584), (584, 590, 591, 585), (585, 591, 592, 586), (22, 1, 583, 632), (632, 583, 582, 633), (633, 582, 581, 634), (37, 2, 589, 677), (677, 589, 588, 678), (678, 588, 587, 679), (82, 0, 584, 722), (722, 584, 585, 723), (723, 585, 586, 724), (97, 3, 578, 767), (767, 578, 579, 768), (768, 579, 580, 769)])
me_plane.use_remesh_preserve_volume = False
me_plane.use_remesh_preserve_attributes = False
me_plane.use_mirror_vertex_groups = False
me_plane.update()

# ---- objects
ob_plane = bpy.data.objects.new('Plane', me_plane)

# ---- transforms, parenting, visibility, modifiers, constraints
ob_plane.location = (0.0, 0.0, 0.0)
ob_plane.scale = (10.0, 10.0, 10.0)
ob_plane.lineart.crease_threshold = 0.0

# ---- collection membership
col_collection_1.objects.link(ob_plane)

# ---- scene / render settings (as saved in the file)
scene.frame_start = 1; scene.frame_end = 250; scene.frame_set(1)
scene.render.engine = 'BLENDER_EEVEE_NEXT'
scene.render.resolution_percentage = 50
scene.render.dither_intensity = 0.0
scene.cycles.use_denoising = False
scene.cycles.samples = 128
scene.cycles.sampling_pattern = 'TABULATED_SOBOL'
scene.cycles.light_sampling_threshold = 0.0
scene.cycles.use_adaptive_sampling = False
scene.cycles.use_light_tree = False
scene.cycles.blur_glossy = 0.0
scene.cycles.sample_clamp_indirect = 0.0
scene.view_settings.view_transform = 'Standard'
bpy.context.view_layer.update()

# ---- added for rendering (the .blend has no active camera and no usable light): camera, sun
cam_auto = bpy.data.cameras.new('AutoCamera')
cam_auto.lens = 50.0
cam_auto.sensor_width = 36.0
cam_auto.clip_end = 1000.0
ob_auto_camera = bpy.data.objects.new('AutoCamera', cam_auto)
scene.collection.objects.link(ob_auto_camera)
ob_auto_camera.location = (29.2564, -35.1622, 25.6777)
ob_auto_camera.rotation_euler = (1.09748, -7.21219e-08, 0.694738)
scene.camera = ob_auto_camera
light_auto_sun = bpy.data.lights.new('AutoSun', 'SUN')
light_auto_sun.energy = 3.0
light_auto_sun.angle = 0.0523599
ob_auto_sun = bpy.data.objects.new('AutoSun', light_auto_sun)
scene.collection.objects.link(ob_auto_sun)
ob_auto_sun.rotation_euler = (0.872665, 0.174533, 0.523599)
bpy.context.view_layer.update()
